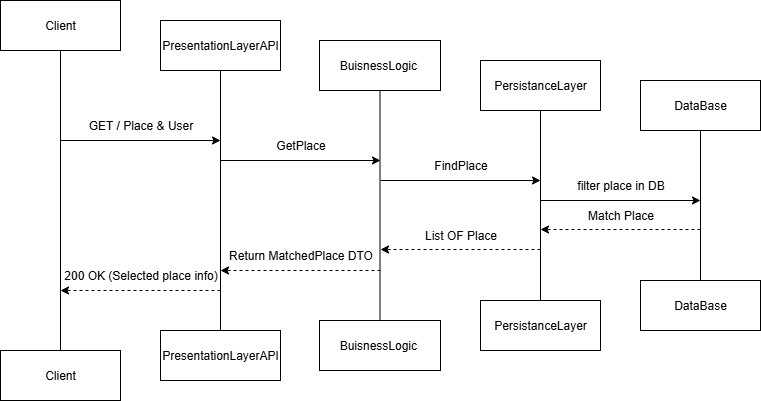

The diagram above was exported from draw.io. Its source (the exported page's mxGraphModel, read from the mxfile embedded in the PNG):
<mxGraphModel dx="1042" dy="626" grid="1" gridSize="10" guides="1" tooltips="1" connect="1" arrows="1" fold="1" page="1" pageScale="1" pageWidth="827" pageHeight="1169" math="0" shadow="0">
  <root>
    <mxCell id="0" />
    <mxCell id="1" parent="0" />
    <mxCell id="SlKO7DmX3DDOQyGlMI8R-1" value="PresentationLayerAPI" style="html=1;whiteSpace=wrap;" parent="1" vertex="1">
      <mxGeometry x="200" y="690" width="120" height="50" as="geometry" />
    </mxCell>
    <mxCell id="SlKO7DmX3DDOQyGlMI8R-2" value="Client" style="html=1;whiteSpace=wrap;" parent="1" vertex="1">
      <mxGeometry x="40" y="710" width="120" height="50" as="geometry" />
    </mxCell>
    <mxCell id="SlKO7DmX3DDOQyGlMI8R-3" style="edgeStyle=orthogonalEdgeStyle;rounded=0;orthogonalLoop=1;jettySize=auto;html=1;exitX=0.5;exitY=1;exitDx=0;exitDy=0;endArrow=none;endFill=0;" parent="1" source="SlKO7DmX3DDOQyGlMI8R-4" target="SlKO7DmX3DDOQyGlMI8R-2" edge="1">
      <mxGeometry relative="1" as="geometry" />
    </mxCell>
    <mxCell id="SlKO7DmX3DDOQyGlMI8R-4" value="Client" style="html=1;whiteSpace=wrap;" parent="1" vertex="1">
      <mxGeometry x="40" y="360" width="120" height="50" as="geometry" />
    </mxCell>
    <mxCell id="SlKO7DmX3DDOQyGlMI8R-5" style="edgeStyle=orthogonalEdgeStyle;rounded=0;orthogonalLoop=1;jettySize=auto;html=1;exitX=0.5;exitY=1;exitDx=0;exitDy=0;entryX=0.5;entryY=0;entryDx=0;entryDy=0;endArrow=none;endFill=0;" parent="1" source="SlKO7DmX3DDOQyGlMI8R-6" target="SlKO7DmX3DDOQyGlMI8R-1" edge="1">
      <mxGeometry relative="1" as="geometry" />
    </mxCell>
    <mxCell id="SlKO7DmX3DDOQyGlMI8R-6" value="PresentationLayerAPI" style="html=1;whiteSpace=wrap;" parent="1" vertex="1">
      <mxGeometry x="200" y="380" width="120" height="50" as="geometry" />
    </mxCell>
    <mxCell id="SlKO7DmX3DDOQyGlMI8R-7" style="edgeStyle=orthogonalEdgeStyle;rounded=0;orthogonalLoop=1;jettySize=auto;html=1;exitX=0.5;exitY=1;exitDx=0;exitDy=0;entryX=0.5;entryY=0;entryDx=0;entryDy=0;endArrow=none;endFill=0;" parent="1" source="SlKO7DmX3DDOQyGlMI8R-8" target="SlKO7DmX3DDOQyGlMI8R-15" edge="1">
      <mxGeometry relative="1" as="geometry" />
    </mxCell>
    <mxCell id="SlKO7DmX3DDOQyGlMI8R-8" value="BuisnessLogic&amp;nbsp;" style="html=1;whiteSpace=wrap;" parent="1" vertex="1">
      <mxGeometry x="359" y="400" width="121" height="50" as="geometry" />
    </mxCell>
    <mxCell id="SlKO7DmX3DDOQyGlMI8R-9" value="DataBase" style="html=1;whiteSpace=wrap;" parent="1" vertex="1">
      <mxGeometry x="680" y="640" width="120" height="50" as="geometry" />
    </mxCell>
    <mxCell id="SlKO7DmX3DDOQyGlMI8R-10" style="edgeStyle=orthogonalEdgeStyle;rounded=0;orthogonalLoop=1;jettySize=auto;html=1;exitX=0.5;exitY=1;exitDx=0;exitDy=0;entryX=0.5;entryY=0;entryDx=0;entryDy=0;endArrow=none;endFill=0;" parent="1" source="SlKO7DmX3DDOQyGlMI8R-11" target="SlKO7DmX3DDOQyGlMI8R-9" edge="1">
      <mxGeometry relative="1" as="geometry" />
    </mxCell>
    <mxCell id="SlKO7DmX3DDOQyGlMI8R-11" value="DataBase" style="html=1;whiteSpace=wrap;" parent="1" vertex="1">
      <mxGeometry x="680" y="440" width="120" height="50" as="geometry" />
    </mxCell>
    <mxCell id="SlKO7DmX3DDOQyGlMI8R-12" style="edgeStyle=orthogonalEdgeStyle;rounded=0;orthogonalLoop=1;jettySize=auto;html=1;exitX=0.5;exitY=1;exitDx=0;exitDy=0;entryX=0.5;entryY=0;entryDx=0;entryDy=0;endArrow=none;endFill=0;" parent="1" source="SlKO7DmX3DDOQyGlMI8R-13" target="SlKO7DmX3DDOQyGlMI8R-14" edge="1">
      <mxGeometry relative="1" as="geometry" />
    </mxCell>
    <mxCell id="SlKO7DmX3DDOQyGlMI8R-13" value="PersistanceLayer" style="html=1;whiteSpace=wrap;" parent="1" vertex="1">
      <mxGeometry x="520" y="420" width="120" height="50" as="geometry" />
    </mxCell>
    <mxCell id="SlKO7DmX3DDOQyGlMI8R-14" value="PersistanceLayer" style="html=1;whiteSpace=wrap;" parent="1" vertex="1">
      <mxGeometry x="520" y="660" width="120" height="50" as="geometry" />
    </mxCell>
    <mxCell id="SlKO7DmX3DDOQyGlMI8R-15" value="BuisnessLogic&amp;nbsp;" style="html=1;whiteSpace=wrap;" parent="1" vertex="1">
      <mxGeometry x="359" y="680" width="121" height="50" as="geometry" />
    </mxCell>
    <mxCell id="SlKO7DmX3DDOQyGlMI8R-16" value="GET / Place &amp;amp; User" style="text;html=1;align=center;verticalAlign=middle;resizable=0;points=[];autosize=1;strokeColor=none;fillColor=none;" parent="1" vertex="1">
      <mxGeometry x="115" y="470" width="130" height="30" as="geometry" />
    </mxCell>
    <mxCell id="SlKO7DmX3DDOQyGlMI8R-17" value="GetPlace" style="text;html=1;align=center;verticalAlign=middle;resizable=0;points=[];autosize=1;strokeColor=none;fillColor=none;" parent="1" vertex="1">
      <mxGeometry x="305" y="490" width="70" height="30" as="geometry" />
    </mxCell>
    <mxCell id="SlKO7DmX3DDOQyGlMI8R-18" value="FindPlace" style="text;html=1;align=center;verticalAlign=middle;resizable=0;points=[];autosize=1;strokeColor=none;fillColor=none;" parent="1" vertex="1">
      <mxGeometry x="460" y="510" width="80" height="30" as="geometry" />
    </mxCell>
    <mxCell id="SlKO7DmX3DDOQyGlMI8R-19" value="Match Place" style="text;html=1;align=center;verticalAlign=middle;resizable=0;points=[];autosize=1;strokeColor=none;fillColor=none;" parent="1" vertex="1">
      <mxGeometry x="615" y="560" width="90" height="30" as="geometry" />
    </mxCell>
    <mxCell id="SlKO7DmX3DDOQyGlMI8R-20" value="List OF Place" style="text;html=1;align=center;verticalAlign=middle;resizable=0;points=[];autosize=1;strokeColor=none;fillColor=none;" parent="1" vertex="1">
      <mxGeometry x="450" y="580" width="100" height="30" as="geometry" />
    </mxCell>
    <mxCell id="SlKO7DmX3DDOQyGlMI8R-21" value="Return MatchedPlace DTO" style="text;html=1;align=center;verticalAlign=middle;resizable=0;points=[];autosize=1;strokeColor=none;fillColor=none;" parent="1" vertex="1">
      <mxGeometry x="255" y="600" width="170" height="30" as="geometry" />
    </mxCell>
    <mxCell id="SlKO7DmX3DDOQyGlMI8R-22" value="200 OK (Selected place info)" style="text;html=1;align=center;verticalAlign=middle;resizable=0;points=[];autosize=1;strokeColor=none;fillColor=none;" parent="1" vertex="1">
      <mxGeometry x="90" y="620" width="180" height="30" as="geometry" />
    </mxCell>
    <mxCell id="SlKO7DmX3DDOQyGlMI8R-23" value="" style="endArrow=classic;html=1;rounded=0;" parent="1" edge="1">
      <mxGeometry width="50" height="50" relative="1" as="geometry">
        <mxPoint x="100" y="500" as="sourcePoint" />
        <mxPoint x="260" y="500" as="targetPoint" />
      </mxGeometry>
    </mxCell>
    <mxCell id="SlKO7DmX3DDOQyGlMI8R-24" value="" style="endArrow=classic;html=1;rounded=0;" parent="1" edge="1">
      <mxGeometry width="50" height="50" relative="1" as="geometry">
        <mxPoint x="260" y="520" as="sourcePoint" />
        <mxPoint x="420" y="520" as="targetPoint" />
      </mxGeometry>
    </mxCell>
    <mxCell id="SlKO7DmX3DDOQyGlMI8R-25" value="" style="endArrow=classic;html=1;rounded=0;" parent="1" edge="1">
      <mxGeometry width="50" height="50" relative="1" as="geometry">
        <mxPoint x="420" y="540" as="sourcePoint" />
        <mxPoint x="580" y="540" as="targetPoint" />
      </mxGeometry>
    </mxCell>
    <mxCell id="SlKO7DmX3DDOQyGlMI8R-26" value="" style="endArrow=classic;html=1;rounded=0;dashed=1;" parent="1" edge="1">
      <mxGeometry width="50" height="50" relative="1" as="geometry">
        <mxPoint x="740" y="589" as="sourcePoint" />
        <mxPoint x="580" y="589" as="targetPoint" />
      </mxGeometry>
    </mxCell>
    <mxCell id="SlKO7DmX3DDOQyGlMI8R-27" value="" style="endArrow=classic;html=1;rounded=0;dashed=1;" parent="1" edge="1">
      <mxGeometry width="50" height="50" relative="1" as="geometry">
        <mxPoint x="580" y="609" as="sourcePoint" />
        <mxPoint x="420" y="609" as="targetPoint" />
      </mxGeometry>
    </mxCell>
    <mxCell id="SlKO7DmX3DDOQyGlMI8R-28" value="" style="endArrow=classic;html=1;rounded=0;dashed=1;" parent="1" edge="1">
      <mxGeometry width="50" height="50" relative="1" as="geometry">
        <mxPoint x="420" y="630" as="sourcePoint" />
        <mxPoint x="260" y="630" as="targetPoint" />
      </mxGeometry>
    </mxCell>
    <mxCell id="SlKO7DmX3DDOQyGlMI8R-29" value="" style="endArrow=classic;html=1;rounded=0;dashed=1;" parent="1" edge="1">
      <mxGeometry width="50" height="50" relative="1" as="geometry">
        <mxPoint x="260" y="650" as="sourcePoint" />
        <mxPoint x="100" y="650" as="targetPoint" />
      </mxGeometry>
    </mxCell>
    <mxCell id="SlKO7DmX3DDOQyGlMI8R-30" value="filter place in DB" style="text;html=1;align=center;verticalAlign=middle;resizable=0;points=[];autosize=1;strokeColor=none;fillColor=none;" parent="1" vertex="1">
      <mxGeometry x="605" y="530" width="110" height="30" as="geometry" />
    </mxCell>
    <mxCell id="SlKO7DmX3DDOQyGlMI8R-31" value="" style="endArrow=classic;html=1;rounded=0;" parent="1" edge="1">
      <mxGeometry width="50" height="50" relative="1" as="geometry">
        <mxPoint x="580" y="560" as="sourcePoint" />
        <mxPoint x="740" y="560" as="targetPoint" />
      </mxGeometry>
    </mxCell>
  </root>
</mxGraphModel>